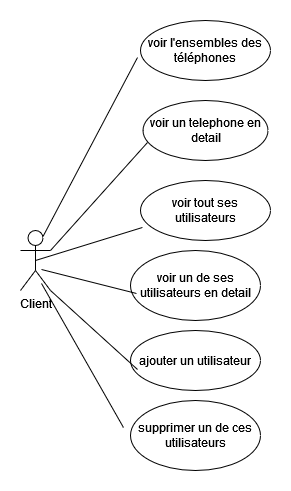

The diagram above was exported from draw.io. Its source (the exported page's mxGraphModel, read from the mxfile embedded in the PNG):
<mxGraphModel dx="942" dy="652" grid="1" gridSize="10" guides="1" tooltips="1" connect="1" arrows="1" fold="1" page="1" pageScale="1" pageWidth="827" pageHeight="1169" math="0" shadow="0">
  <root>
    <mxCell id="0" />
    <mxCell id="1" parent="0" />
    <mxCell id="2QRITxwaaaIEfLILk48P-1" value="Client" style="shape=umlActor;verticalLabelPosition=bottom;verticalAlign=top;html=1;" vertex="1" parent="1">
      <mxGeometry x="80" y="270" width="30" height="60" as="geometry" />
    </mxCell>
    <mxCell id="2QRITxwaaaIEfLILk48P-2" value="voir l'ensembles des téléphones" style="ellipse;whiteSpace=wrap;html=1;" vertex="1" parent="1">
      <mxGeometry x="200" y="60" width="130" height="60" as="geometry" />
    </mxCell>
    <mxCell id="2QRITxwaaaIEfLILk48P-3" value="voir un telephone en detail" style="ellipse;whiteSpace=wrap;html=1;" vertex="1" parent="1">
      <mxGeometry x="202.5" y="140" width="125" height="60" as="geometry" />
    </mxCell>
    <mxCell id="2QRITxwaaaIEfLILk48P-4" value="voir tout ses utilisateurs" style="ellipse;whiteSpace=wrap;html=1;" vertex="1" parent="1">
      <mxGeometry x="200" y="220" width="130" height="60" as="geometry" />
    </mxCell>
    <mxCell id="2QRITxwaaaIEfLILk48P-5" value="voir un de ses utilisateurs en detail" style="ellipse;whiteSpace=wrap;html=1;" vertex="1" parent="1">
      <mxGeometry x="190" y="290" width="130" height="70" as="geometry" />
    </mxCell>
    <mxCell id="2QRITxwaaaIEfLILk48P-6" value="ajouter un utilisateur " style="ellipse;whiteSpace=wrap;html=1;" vertex="1" parent="1">
      <mxGeometry x="190" y="370" width="130" height="60" as="geometry" />
    </mxCell>
    <mxCell id="2QRITxwaaaIEfLILk48P-7" value="supprimer un de ces utilisateurs" style="ellipse;whiteSpace=wrap;html=1;" vertex="1" parent="1">
      <mxGeometry x="190" y="440" width="130" height="70" as="geometry" />
    </mxCell>
    <mxCell id="2QRITxwaaaIEfLILk48P-8" value="" style="endArrow=none;html=1;rounded=0;exitX=0.75;exitY=0.1;exitDx=0;exitDy=0;exitPerimeter=0;entryX=-0.023;entryY=0.617;entryDx=0;entryDy=0;entryPerimeter=0;" edge="1" parent="1" source="2QRITxwaaaIEfLILk48P-1" target="2QRITxwaaaIEfLILk48P-2">
      <mxGeometry width="50" height="50" relative="1" as="geometry">
        <mxPoint x="470" y="330" as="sourcePoint" />
        <mxPoint x="520" y="280" as="targetPoint" />
      </mxGeometry>
    </mxCell>
    <mxCell id="2QRITxwaaaIEfLILk48P-9" value="" style="endArrow=none;html=1;rounded=0;exitX=1;exitY=0.3333333333333333;exitDx=0;exitDy=0;exitPerimeter=0;entryX=0.036;entryY=0.7;entryDx=0;entryDy=0;entryPerimeter=0;" edge="1" parent="1" source="2QRITxwaaaIEfLILk48P-1" target="2QRITxwaaaIEfLILk48P-3">
      <mxGeometry width="50" height="50" relative="1" as="geometry">
        <mxPoint x="480" y="340" as="sourcePoint" />
        <mxPoint x="530" y="290" as="targetPoint" />
      </mxGeometry>
    </mxCell>
    <mxCell id="2QRITxwaaaIEfLILk48P-10" value="" style="endArrow=none;html=1;rounded=0;exitX=0.5;exitY=0.5;exitDx=0;exitDy=0;exitPerimeter=0;entryX=0.015;entryY=0.783;entryDx=0;entryDy=0;entryPerimeter=0;" edge="1" parent="1" source="2QRITxwaaaIEfLILk48P-1" target="2QRITxwaaaIEfLILk48P-4">
      <mxGeometry width="50" height="50" relative="1" as="geometry">
        <mxPoint x="490" y="350" as="sourcePoint" />
        <mxPoint x="540" y="300" as="targetPoint" />
      </mxGeometry>
    </mxCell>
    <mxCell id="2QRITxwaaaIEfLILk48P-11" value="" style="endArrow=none;html=1;rounded=0;exitX=0.7;exitY=0.65;exitDx=0;exitDy=0;exitPerimeter=0;entryX=0.046;entryY=0.614;entryDx=0;entryDy=0;entryPerimeter=0;" edge="1" parent="1" source="2QRITxwaaaIEfLILk48P-1" target="2QRITxwaaaIEfLILk48P-5">
      <mxGeometry width="50" height="50" relative="1" as="geometry">
        <mxPoint x="500" y="360" as="sourcePoint" />
        <mxPoint x="550" y="310" as="targetPoint" />
      </mxGeometry>
    </mxCell>
    <mxCell id="2QRITxwaaaIEfLILk48P-12" value="" style="endArrow=none;html=1;rounded=0;exitX=1;exitY=1;exitDx=0;exitDy=0;exitPerimeter=0;entryX=0.054;entryY=0.65;entryDx=0;entryDy=0;entryPerimeter=0;" edge="1" parent="1" source="2QRITxwaaaIEfLILk48P-1" target="2QRITxwaaaIEfLILk48P-6">
      <mxGeometry width="50" height="50" relative="1" as="geometry">
        <mxPoint x="510" y="370" as="sourcePoint" />
        <mxPoint x="560" y="320" as="targetPoint" />
      </mxGeometry>
    </mxCell>
    <mxCell id="2QRITxwaaaIEfLILk48P-13" value="" style="endArrow=none;html=1;rounded=0;exitX=0.7;exitY=0.883;exitDx=0;exitDy=0;exitPerimeter=0;entryX=-0.054;entryY=0.386;entryDx=0;entryDy=0;entryPerimeter=0;" edge="1" parent="1" source="2QRITxwaaaIEfLILk48P-1" target="2QRITxwaaaIEfLILk48P-7">
      <mxGeometry width="50" height="50" relative="1" as="geometry">
        <mxPoint x="520" y="380" as="sourcePoint" />
        <mxPoint x="570" y="330" as="targetPoint" />
      </mxGeometry>
    </mxCell>
  </root>
</mxGraphModel>